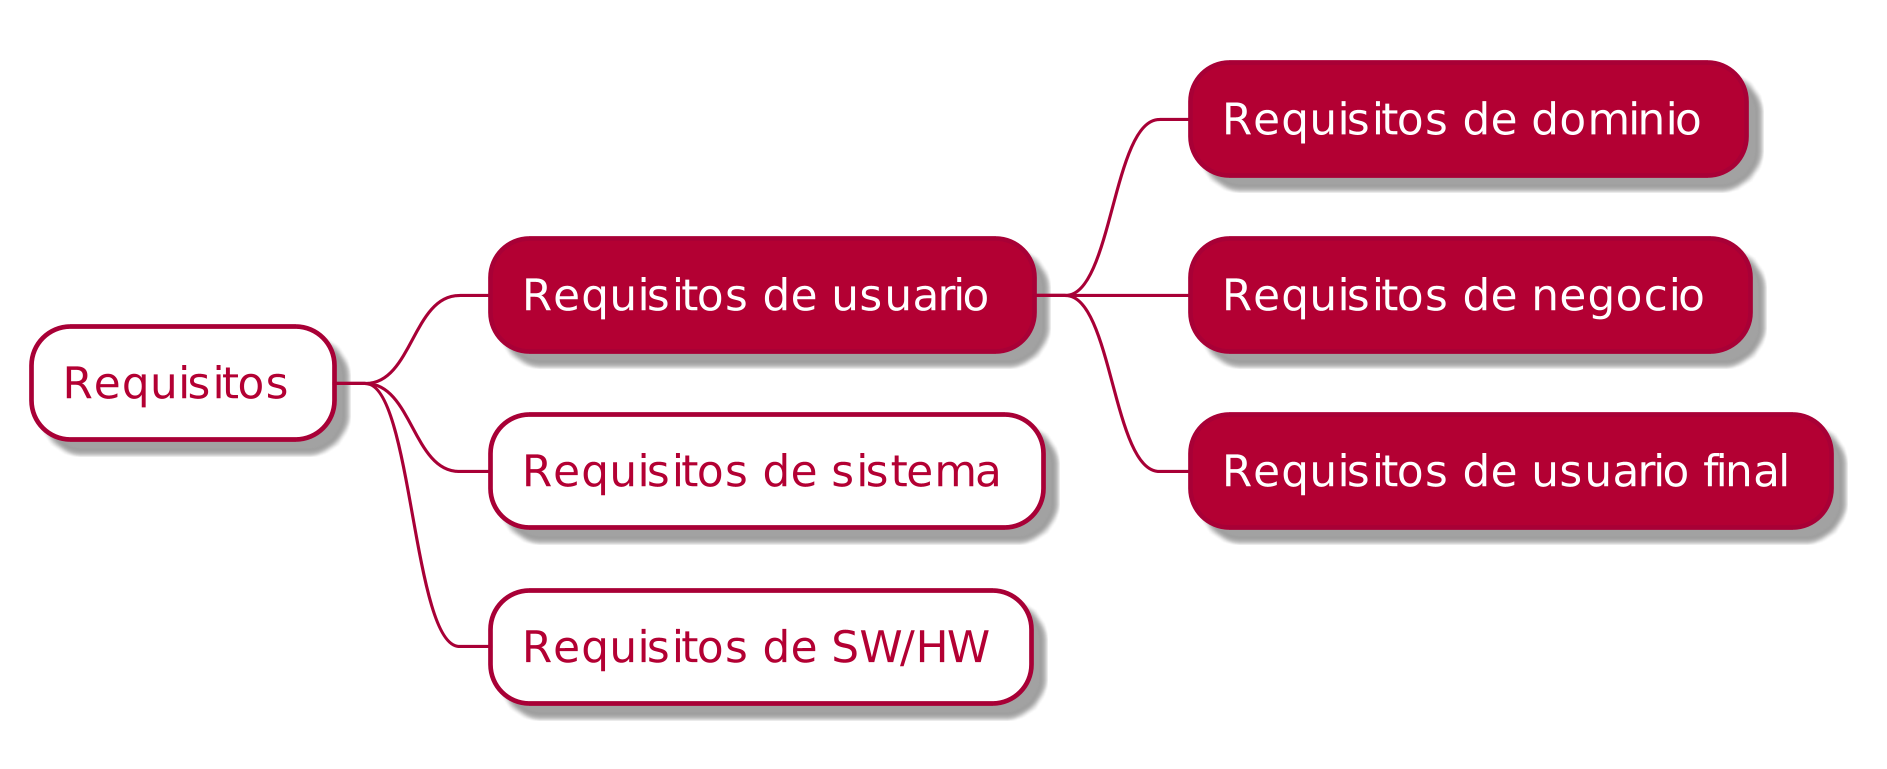

The diagram above was rendered by PlantUML. Its source (embedded in the PNG):
@startmindmap
skinparam dpi 300
<style>
mindmapDiagram {
  node {
    BackgroundColor white
    FontColor #B30033
  }
  :depth(1) {
    BackgroundColor white
    FontColor #B30033
  }
  .uclm {
    BackgroundColor white 
    FontColor #B30033
  }
  .active {
    BackgroundColor #B30033
    FontColor white
  }
}
</style>
* Requisitos 
** Requisitos de usuario <<active>>
*** Requisitos de dominio <<active>>
*** Requisitos de negocio <<active>>
*** Requisitos de usuario final <<active>>
** Requisitos de sistema 
** Requisitos de SW/HW 

@endmindmap